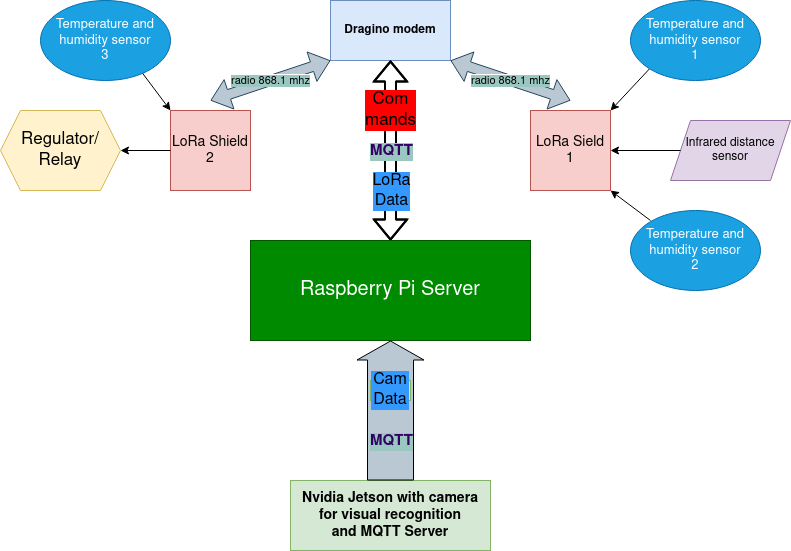

The diagram above was exported from draw.io. Its source (the exported page's mxGraphModel, read from the mxfile embedded in the PNG):
<mxGraphModel dx="862" dy="446" grid="1" gridSize="10" guides="1" tooltips="1" connect="1" arrows="1" fold="1" page="1" pageScale="1" pageWidth="850" pageHeight="1100" math="0" shadow="0">
  <root>
    <mxCell id="0" />
    <mxCell id="1" parent="0" />
    <mxCell id="TuGp2_mFNJazOiy-Odt1-1" value="&lt;b&gt;Dragino modem &lt;/b&gt;" style="rounded=0;whiteSpace=wrap;html=1;fillColor=#dae8fc;strokeColor=#6c8ebf;" vertex="1" parent="1">
      <mxGeometry x="360" y="20" width="120" height="60" as="geometry" />
    </mxCell>
    <mxCell id="TuGp2_mFNJazOiy-Odt1-2" value="&lt;span style=&quot;background-color: rgb(154 , 199 , 191)&quot;&gt;radio 868.1 mhz&lt;/span&gt;" style="shape=flexArrow;endArrow=classic;startArrow=classic;html=1;fillColor=#bac8d3;strokeColor=#23445d;" edge="1" parent="1">
      <mxGeometry width="100" height="100" relative="1" as="geometry">
        <mxPoint x="240" y="120" as="sourcePoint" />
        <mxPoint x="360" y="80" as="targetPoint" />
      </mxGeometry>
    </mxCell>
    <mxCell id="TuGp2_mFNJazOiy-Odt1-3" value="&lt;span style=&quot;background-color: rgb(154 , 199 , 191)&quot;&gt;radio 868.1 mhz&lt;/span&gt;" style="shape=flexArrow;endArrow=classic;startArrow=classic;html=1;fillColor=#bac8d3;strokeColor=#23445d;" edge="1" parent="1">
      <mxGeometry width="100" height="100" relative="1" as="geometry">
        <mxPoint x="600" y="120" as="sourcePoint" />
        <mxPoint x="480" y="80" as="targetPoint" />
      </mxGeometry>
    </mxCell>
    <mxCell id="TuGp2_mFNJazOiy-Odt1-4" value="&lt;div style=&quot;font-size: 14px&quot;&gt;&lt;font style=&quot;font-size: 14px&quot;&gt;LoRa Shield&lt;/font&gt;&lt;/div&gt;&lt;div style=&quot;font-size: 14px&quot;&gt;&lt;font style=&quot;font-size: 14px&quot;&gt;2&lt;br&gt;&lt;/font&gt;&lt;/div&gt;" style="whiteSpace=wrap;html=1;aspect=fixed;fillColor=#f8cecc;strokeColor=#b85450;" vertex="1" parent="1">
      <mxGeometry x="200" y="130" width="80" height="80" as="geometry" />
    </mxCell>
    <mxCell id="TuGp2_mFNJazOiy-Odt1-5" value="&lt;div style=&quot;font-size: 14px&quot;&gt;&lt;font style=&quot;font-size: 14px&quot;&gt;LoRa Sield 1&lt;br&gt;&lt;/font&gt;&lt;/div&gt;" style="whiteSpace=wrap;html=1;aspect=fixed;fillColor=#f8cecc;strokeColor=#b85450;" vertex="1" parent="1">
      <mxGeometry x="560" y="130" width="80" height="80" as="geometry" />
    </mxCell>
    <mxCell id="TuGp2_mFNJazOiy-Odt1-6" value="" style="endArrow=classic;html=1;entryX=0;entryY=0;entryDx=0;entryDy=0;" edge="1" parent="1" target="TuGp2_mFNJazOiy-Odt1-4">
      <mxGeometry width="50" height="50" relative="1" as="geometry">
        <mxPoint x="170" y="90" as="sourcePoint" />
        <mxPoint x="170" y="110" as="targetPoint" />
      </mxGeometry>
    </mxCell>
    <mxCell id="TuGp2_mFNJazOiy-Odt1-8" value="" style="endArrow=classic;html=1;exitX=0;exitY=0.5;exitDx=0;exitDy=0;" edge="1" parent="1" source="TuGp2_mFNJazOiy-Odt1-4">
      <mxGeometry width="50" height="50" relative="1" as="geometry">
        <mxPoint x="100" y="220" as="sourcePoint" />
        <mxPoint x="150" y="170" as="targetPoint" />
      </mxGeometry>
    </mxCell>
    <mxCell id="TuGp2_mFNJazOiy-Odt1-9" value="&lt;div&gt;&lt;font style=&quot;font-size: 17px&quot;&gt;Regulator/&lt;/font&gt;&lt;/div&gt;&lt;div&gt;&lt;font style=&quot;font-size: 17px&quot;&gt;Relay&lt;/font&gt;&lt;/div&gt;" style="shape=hexagon;perimeter=hexagonPerimeter2;whiteSpace=wrap;html=1;fixedSize=1;fillColor=#fff2cc;strokeColor=#d6b656;" vertex="1" parent="1">
      <mxGeometry x="30" y="130" width="120" height="80" as="geometry" />
    </mxCell>
    <mxCell id="TuGp2_mFNJazOiy-Odt1-10" value="&lt;div style=&quot;font-size: 13px&quot;&gt;&lt;font style=&quot;font-size: 13px&quot;&gt;Temperature and &lt;br&gt;&lt;/font&gt;&lt;/div&gt;&lt;div style=&quot;font-size: 13px&quot;&gt;&lt;font style=&quot;font-size: 13px&quot;&gt;humidity sensor&lt;/font&gt;&lt;/div&gt;&lt;div style=&quot;font-size: 13px&quot;&gt;&lt;font style=&quot;font-size: 13px&quot;&gt;3&lt;/font&gt;&lt;/div&gt;" style="ellipse;whiteSpace=wrap;html=1;fillColor=#1ba1e2;strokeColor=#006EAF;fontColor=#ffffff;" vertex="1" parent="1">
      <mxGeometry x="70" y="20" width="130" height="80" as="geometry" />
    </mxCell>
    <mxCell id="TuGp2_mFNJazOiy-Odt1-12" value="Infrared distance sensor" style="shape=parallelogram;perimeter=parallelogramPerimeter;whiteSpace=wrap;html=1;fixedSize=1;fillColor=#e1d5e7;strokeColor=#9673a6;" vertex="1" parent="1">
      <mxGeometry x="700" y="140" width="120" height="60" as="geometry" />
    </mxCell>
    <mxCell id="TuGp2_mFNJazOiy-Odt1-13" value="" style="endArrow=classic;html=1;entryX=1;entryY=0;entryDx=0;entryDy=0;exitX=0;exitY=1;exitDx=0;exitDy=0;" edge="1" parent="1" source="TuGp2_mFNJazOiy-Odt1-14" target="TuGp2_mFNJazOiy-Odt1-5">
      <mxGeometry width="50" height="50" relative="1" as="geometry">
        <mxPoint x="670" y="90" as="sourcePoint" />
        <mxPoint x="690" y="170" as="targetPoint" />
      </mxGeometry>
    </mxCell>
    <mxCell id="TuGp2_mFNJazOiy-Odt1-14" value="&lt;div style=&quot;font-size: 13px&quot;&gt;&lt;font style=&quot;font-size: 13px&quot;&gt;Temperature and &lt;br&gt;&lt;/font&gt;&lt;/div&gt;&lt;div style=&quot;font-size: 13px&quot;&gt;&lt;font style=&quot;font-size: 13px&quot;&gt;humidity sensor&lt;/font&gt;&lt;/div&gt;&lt;div style=&quot;font-size: 13px&quot;&gt;&lt;font style=&quot;font-size: 13px&quot;&gt;1&lt;br&gt;&lt;/font&gt;&lt;/div&gt;" style="ellipse;whiteSpace=wrap;html=1;fillColor=#1ba1e2;strokeColor=#006EAF;fontColor=#ffffff;" vertex="1" parent="1">
      <mxGeometry x="660" y="20" width="130" height="80" as="geometry" />
    </mxCell>
    <mxCell id="TuGp2_mFNJazOiy-Odt1-15" value="" style="endArrow=classic;html=1;" edge="1" parent="1">
      <mxGeometry width="50" height="50" relative="1" as="geometry">
        <mxPoint x="680" y="240" as="sourcePoint" />
        <mxPoint x="640" y="210" as="targetPoint" />
      </mxGeometry>
    </mxCell>
    <mxCell id="TuGp2_mFNJazOiy-Odt1-16" value="&lt;div style=&quot;font-size: 13px&quot;&gt;&lt;font style=&quot;font-size: 13px&quot;&gt;Temperature and &lt;br&gt;&lt;/font&gt;&lt;/div&gt;&lt;div style=&quot;font-size: 13px&quot;&gt;&lt;font style=&quot;font-size: 13px&quot;&gt;humidity sensor&lt;/font&gt;&lt;/div&gt;&lt;div style=&quot;font-size: 13px&quot;&gt;&lt;font style=&quot;font-size: 13px&quot;&gt;2&lt;br&gt;&lt;/font&gt;&lt;/div&gt;" style="ellipse;whiteSpace=wrap;html=1;fillColor=#1ba1e2;strokeColor=#006EAF;fontColor=#ffffff;" vertex="1" parent="1">
      <mxGeometry x="660" y="230" width="130" height="80" as="geometry" />
    </mxCell>
    <mxCell id="TuGp2_mFNJazOiy-Odt1-17" value="" style="endArrow=classic;html=1;entryX=1;entryY=0.5;entryDx=0;entryDy=0;" edge="1" parent="1" target="TuGp2_mFNJazOiy-Odt1-5">
      <mxGeometry width="50" height="50" relative="1" as="geometry">
        <mxPoint x="710" y="170" as="sourcePoint" />
        <mxPoint x="730" y="145" as="targetPoint" />
      </mxGeometry>
    </mxCell>
    <mxCell id="TuGp2_mFNJazOiy-Odt1-18" value="&lt;div&gt;&lt;b&gt;&lt;font style=&quot;font-size: 14px&quot;&gt;Nvidia Jetson with camera for visual recognition&lt;/font&gt;&lt;/b&gt;&lt;/div&gt;&lt;div&gt;&lt;b&gt;&lt;font style=&quot;font-size: 14px&quot;&gt;and MQTT Server&lt;br&gt;&lt;/font&gt;&lt;/b&gt;&lt;/div&gt;" style="rounded=0;whiteSpace=wrap;html=1;fillColor=#d5e8d4;strokeColor=#82b366;" vertex="1" parent="1">
      <mxGeometry x="320" y="500" width="200" height="70" as="geometry" />
    </mxCell>
    <mxCell id="TuGp2_mFNJazOiy-Odt1-19" value="" style="shape=flexArrow;endArrow=classic;startArrow=classic;html=1;entryX=0.5;entryY=1;entryDx=0;entryDy=0;strokeWidth=2;" edge="1" parent="1" target="TuGp2_mFNJazOiy-Odt1-1">
      <mxGeometry width="100" height="100" relative="1" as="geometry">
        <mxPoint x="420" y="260" as="sourcePoint" />
        <mxPoint x="425" y="80" as="targetPoint" />
        <Array as="points">
          <mxPoint x="420" y="210" />
        </Array>
      </mxGeometry>
    </mxCell>
    <mxCell id="TuGp2_mFNJazOiy-Odt1-20" value="&lt;font size=&quot;1&quot; color=&quot;#330066&quot;&gt;&lt;b style=&quot;font-size: 15px&quot;&gt;MQTT&lt;/b&gt;&lt;/font&gt;" style="edgeLabel;html=1;align=center;verticalAlign=middle;resizable=0;points=[];labelBackgroundColor=#9AC7BF;" vertex="1" connectable="0" parent="TuGp2_mFNJazOiy-Odt1-19">
      <mxGeometry x="0.14" y="-6" relative="1" as="geometry">
        <mxPoint x="-6" y="13" as="offset" />
      </mxGeometry>
    </mxCell>
    <mxCell id="TuGp2_mFNJazOiy-Odt1-21" value="&lt;div style=&quot;font-size: 16px&quot;&gt;&lt;font style=&quot;font-size: 16px&quot;&gt;LoRa&lt;/font&gt;&lt;/div&gt;&lt;div style=&quot;font-size: 16px&quot;&gt;&lt;font style=&quot;font-size: 16px&quot;&gt;Data&lt;br&gt;&lt;/font&gt;&lt;/div&gt;" style="edgeLabel;html=1;align=center;verticalAlign=middle;resizable=0;points=[];labelBackgroundColor=#3399FF;" vertex="1" connectable="0" parent="TuGp2_mFNJazOiy-Odt1-19">
      <mxGeometry x="0.4444" y="-1" relative="1" as="geometry">
        <mxPoint x="-1" y="80" as="offset" />
      </mxGeometry>
    </mxCell>
    <mxCell id="TuGp2_mFNJazOiy-Odt1-22" value="&lt;font style=&quot;font-size: 20px&quot;&gt;Raspberry Pi Server&lt;/font&gt;" style="rounded=0;whiteSpace=wrap;html=1;fillColor=#008a00;strokeColor=#005700;fontColor=#ffffff;" vertex="1" parent="1">
      <mxGeometry x="280" y="260" width="280" height="100" as="geometry" />
    </mxCell>
    <mxCell id="TuGp2_mFNJazOiy-Odt1-23" value="&lt;div style=&quot;font-size: 17px&quot;&gt;&lt;font style=&quot;font-size: 17px&quot;&gt;Com&lt;/font&gt;&lt;/div&gt;&lt;div style=&quot;font-size: 17px&quot;&gt;&lt;font style=&quot;font-size: 17px&quot;&gt;mands&lt;br&gt;&lt;/font&gt;&lt;/div&gt;" style="edgeLabel;html=1;align=center;verticalAlign=middle;resizable=0;points=[];labelBackgroundColor=#FF0000;fontSize=15;" vertex="1" connectable="0" parent="1">
      <mxGeometry x="610" y="160" as="geometry">
        <mxPoint x="-191" y="-31" as="offset" />
      </mxGeometry>
    </mxCell>
    <mxCell id="TuGp2_mFNJazOiy-Odt1-24" value="" style="shape=flexArrow;endArrow=classic;html=1;exitX=0.5;exitY=0;exitDx=0;exitDy=0;entryX=0.5;entryY=1;entryDx=0;entryDy=0;fillColor=#BAC8D3;width=46;endSize=6;" edge="1" parent="1" source="TuGp2_mFNJazOiy-Odt1-18" target="TuGp2_mFNJazOiy-Odt1-22">
      <mxGeometry width="50" height="50" relative="1" as="geometry">
        <mxPoint x="375" y="410" as="sourcePoint" />
        <mxPoint x="425" y="360" as="targetPoint" />
      </mxGeometry>
    </mxCell>
    <mxCell id="TuGp2_mFNJazOiy-Odt1-25" value="&lt;font style=&quot;font-size: 16px&quot;&gt;Cam Data&lt;/font&gt;" style="text;html=1;strokeColor=#82b366;fillColor=#d5e8d4;align=center;verticalAlign=middle;whiteSpace=wrap;rounded=0;labelBackgroundColor=#3399FF;" vertex="1" parent="1">
      <mxGeometry x="400" y="400" width="40" height="20" as="geometry" />
    </mxCell>
    <mxCell id="TuGp2_mFNJazOiy-Odt1-26" value="&lt;font size=&quot;1&quot; color=&quot;#330066&quot;&gt;&lt;b style=&quot;font-size: 15px&quot;&gt;MQTT&lt;/b&gt;&lt;/font&gt;" style="edgeLabel;html=1;align=center;verticalAlign=middle;resizable=0;points=[];labelBackgroundColor=#9AC7BF;" vertex="1" connectable="0" parent="1">
      <mxGeometry x="420" y="460" as="geometry" />
    </mxCell>
  </root>
</mxGraphModel>